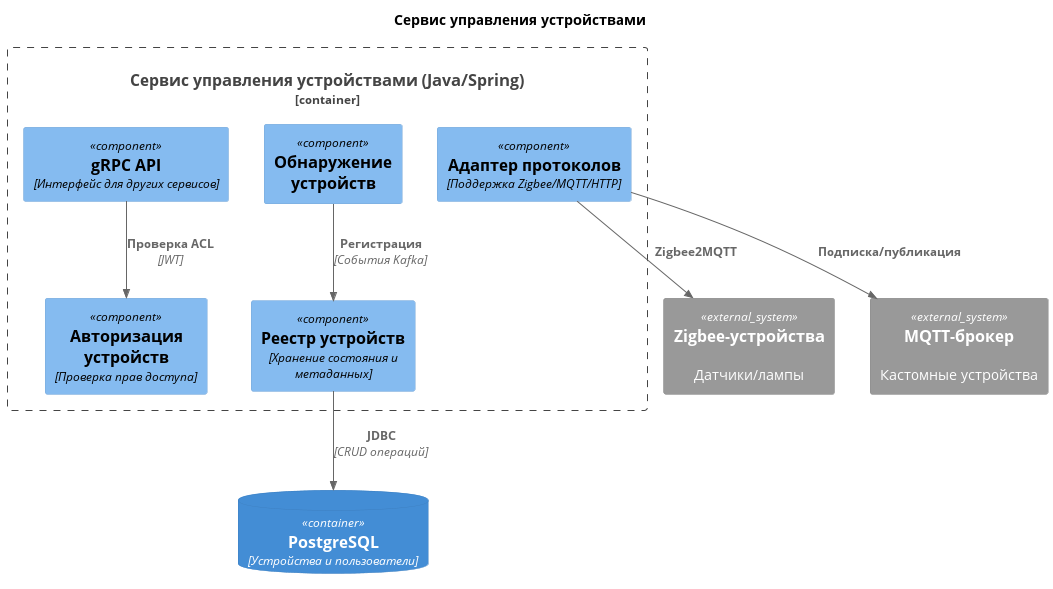

The diagram above was rendered by PlantUML. Its source (embedded in the PNG):
@startuml DeviceServiceComponents
!include https://raw.githubusercontent.com/plantuml-stdlib/C4-PlantUML/master/C4_Component.puml

title Сервис управления устройствами

Container_Boundary(device_mgmt, "Сервис управления устройствами (Java/Spring)") {
    Component(protocol_adapter, "Адаптер протоколов", "Поддержка Zigbee/MQTT/HTTP")
    Component(discovery, "Обнаружение устройств", "")
    Component(registry, "Реестр устройств", "Хранение состояния и метаданных")
    Component(authz, "Авторизация устройств", "Проверка прав доступа")
    Component(api, "gRPC API", "Интерфейс для других сервисов")
}

ContainerDb(postgres, "PostgreSQL", "Устройства и пользователи")
System_Ext(zigbee, "Zigbee-устройства", "Датчики/лампы")
System_Ext(mqtt, "MQTT-брокер", "Кастомные устройства")

Rel(protocol_adapter, zigbee, "Zigbee2MQTT")
Rel(protocol_adapter, mqtt, "Подписка/публикация")
Rel(registry, postgres, "JDBC", "CRUD операций")
Rel(api, authz, "Проверка ACL", "JWT")
Rel(discovery, registry, "Регистрация", "События Kafka")

@enduml